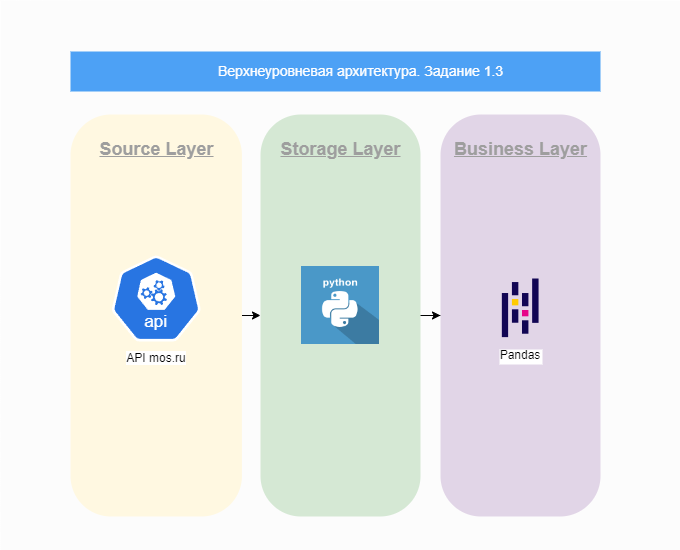

The diagram above was exported from draw.io. Its source (the exported page's mxGraphModel, read from the mxfile embedded in the PNG):
<mxGraphModel dx="1378" dy="875" grid="1" gridSize="10" guides="1" tooltips="1" connect="1" arrows="1" fold="1" page="1" pageScale="1" pageWidth="1169" pageHeight="1654" math="0" shadow="0">
  <root>
    <mxCell id="0" />
    <mxCell id="1" parent="0" />
    <mxCell id="2" value="&lt;h3&gt;&lt;br&gt;&lt;/h3&gt;" style="rounded=1;absoluteArcSize=1;arcSize=0;html=1;strokeColor=none;gradientColor=none;shadow=0;dashed=0;strokeColor=none;fontSize=12;fontColor=#9E9E9E;align=center;verticalAlign=top;spacing=10;spacingTop=-4;fillColor=#FCFCFC;" vertex="1" parent="1">
      <mxGeometry x="750" y="600" width="680" height="550" as="geometry" />
    </mxCell>
    <mxCell id="3" style="edgeStyle=orthogonalEdgeStyle;rounded=0;orthogonalLoop=1;jettySize=auto;html=1;exitX=1;exitY=0.5;exitDx=0;exitDy=0;entryX=0;entryY=0.5;entryDx=0;entryDy=0;fontFamily=Helvetica;fontSize=12;fontColor=#9E9E9E;" edge="1" source="4" target="6" parent="1">
      <mxGeometry relative="1" as="geometry" />
    </mxCell>
    <mxCell id="4" value="&lt;h3&gt;&lt;font style=&quot;font-size: 18px;&quot;&gt;&lt;u&gt;Source Layer&lt;/u&gt;&lt;/font&gt;&lt;/h3&gt;" style="rounded=1;absoluteArcSize=1;arcSize=81;html=1;strokeColor=none;gradientColor=none;shadow=0;dashed=0;strokeColor=none;fontSize=12;fontColor=#9E9E9E;align=center;verticalAlign=top;spacing=10;spacingTop=-4;fillColor=#FFF8E1;" vertex="1" parent="1">
      <mxGeometry x="820" y="714" width="171.44" height="402" as="geometry" />
    </mxCell>
    <mxCell id="5" style="edgeStyle=orthogonalEdgeStyle;rounded=0;orthogonalLoop=1;jettySize=auto;html=1;entryX=0;entryY=0.5;entryDx=0;entryDy=0;fontFamily=Helvetica;fontSize=12;fontColor=#9E9E9E;" edge="1" source="6" target="7" parent="1">
      <mxGeometry relative="1" as="geometry" />
    </mxCell>
    <mxCell id="6" value="&lt;h3&gt;&lt;font style=&quot;font-size: 18px;&quot;&gt;&lt;u&gt;Storage Layer&lt;/u&gt;&lt;/font&gt;&lt;/h3&gt;" style="rounded=1;absoluteArcSize=1;arcSize=81;html=1;strokeColor=none;gradientColor=none;shadow=0;dashed=0;strokeColor=none;fontSize=12;fontColor=#9E9E9E;align=center;verticalAlign=top;spacing=10;spacingTop=-4;fillColor=#D5E8D4;" vertex="1" parent="1">
      <mxGeometry x="1010" y="714" width="160" height="402" as="geometry" />
    </mxCell>
    <mxCell id="7" value="&lt;h3&gt;&lt;u&gt;&lt;font style=&quot;font-size: 18px;&quot;&gt;Business Layer&lt;/font&gt;&lt;/u&gt;&lt;/h3&gt;" style="rounded=1;absoluteArcSize=1;arcSize=81;html=1;strokeColor=none;gradientColor=none;shadow=0;dashed=0;strokeColor=none;fontSize=12;fontColor=#9E9E9E;align=center;verticalAlign=top;spacing=10;spacingTop=-4;fillColor=#E1D5E7;" vertex="1" parent="1">
      <mxGeometry x="1190" y="714" width="160" height="402" as="geometry" />
    </mxCell>
    <mxCell id="8" value="Верхнеуровневая архитектура. Задание 1.3" style="fillColor=#4DA1F5;strokeColor=none;shadow=0;gradientColor=none;fontSize=14;align=center;spacingLeft=50;fontColor=#ffffff;html=1;" vertex="1" parent="1">
      <mxGeometry x="820" y="651" width="530" height="40" as="geometry" />
    </mxCell>
    <mxCell id="9" value="Pandas" style="shape=image;verticalLabelPosition=bottom;labelBackgroundColor=default;verticalAlign=top;aspect=fixed;imageAspect=0;image=data:image/png,(base64 omitted: 12680 chars);" vertex="1" parent="1">
      <mxGeometry x="1236.5" y="874" width="67" height="67" as="geometry" />
    </mxCell>
    <mxCell id="10" value="" style="aspect=fixed;sketch=0;html=1;dashed=0;whitespace=wrap;fillColor=#2875E2;strokeColor=#ffffff;points=[[0.005,0.63,0],[0.1,0.2,0],[0.9,0.2,0],[0.5,0,0],[0.995,0.63,0],[0.72,0.99,0],[0.5,1,0],[0.28,0.99,0]];shape=mxgraph.kubernetes.icon2;kubernetesLabel=1;prIcon=api" vertex="1" parent="1">
      <mxGeometry x="860.93" y="855" width="89.59" height="86" as="geometry" />
    </mxCell>
    <mxCell id="11" value="&lt;span style=&quot;color: rgb(0, 0, 0); font-family: Helvetica; font-size: 12px; font-style: normal; font-variant-ligatures: normal; font-variant-caps: normal; font-weight: 400; letter-spacing: normal; orphans: 2; text-indent: 0px; text-transform: none; widows: 2; word-spacing: 0px; -webkit-text-stroke-width: 0px; background-color: rgb(255, 255, 255); text-decoration-thickness: initial; text-decoration-style: initial; text-decoration-color: initial; float: none; display: inline !important;&quot;&gt;API mos.ru&lt;/span&gt;" style="text;whiteSpace=wrap;html=1;align=center;" vertex="1" parent="1">
      <mxGeometry x="851.56" y="944" width="108.33" height="24" as="geometry" />
    </mxCell>
    <mxCell id="12" value="" style="shape=image;html=1;verticalAlign=top;verticalLabelPosition=bottom;labelBackgroundColor=#ffffff;imageAspect=0;aspect=fixed;image=https://cdn0.iconfinder.com/data/icons/long-shadow-web-icons/512/python-128.png;fillColor=#6E94FF;" vertex="1" parent="1">
      <mxGeometry x="1051" y="866" width="78" height="78" as="geometry" />
    </mxCell>
  </root>
</mxGraphModel>